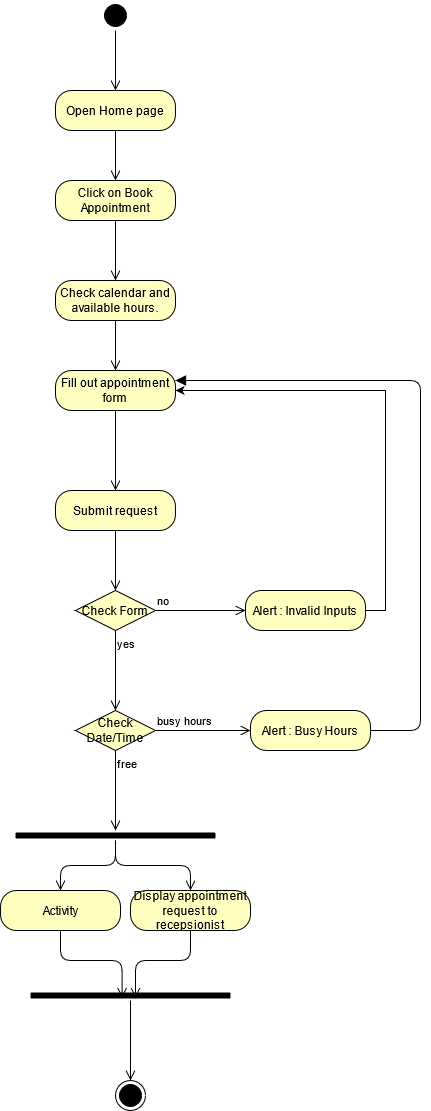

The diagram above was exported from draw.io. Its source (the exported page's mxGraphModel, read from the mxfile embedded in the PNG):
<mxGraphModel dx="686" dy="382" grid="1" gridSize="10" guides="1" tooltips="1" connect="1" arrows="1" fold="1" page="1" pageScale="1" pageWidth="850" pageHeight="1100" math="0" shadow="0">
  <root>
    <mxCell id="0" />
    <mxCell id="1" parent="0" />
    <mxCell id="bMBijf5RcCnQHzZdCdbx-1" value="" style="ellipse;html=1;shape=startState;fillColor=#000000;" parent="1" vertex="1">
      <mxGeometry x="160" y="30" width="30" height="30" as="geometry" />
    </mxCell>
    <mxCell id="bMBijf5RcCnQHzZdCdbx-2" value="" style="edgeStyle=orthogonalEdgeStyle;html=1;verticalAlign=bottom;endArrow=open;endSize=8;entryX=0.5;entryY=0;entryDx=0;entryDy=0;" parent="1" source="bMBijf5RcCnQHzZdCdbx-1" target="bMBijf5RcCnQHzZdCdbx-3" edge="1">
      <mxGeometry relative="1" as="geometry">
        <mxPoint x="175" y="120" as="targetPoint" />
      </mxGeometry>
    </mxCell>
    <mxCell id="bMBijf5RcCnQHzZdCdbx-3" value="Open Home page" style="rounded=1;whiteSpace=wrap;html=1;arcSize=40;fontColor=#000000;fillColor=#ffffc0;" parent="1" vertex="1">
      <mxGeometry x="115" y="120" width="120" height="40" as="geometry" />
    </mxCell>
    <mxCell id="bMBijf5RcCnQHzZdCdbx-4" value="" style="edgeStyle=orthogonalEdgeStyle;html=1;verticalAlign=bottom;endArrow=open;endSize=8;entryX=0.5;entryY=0;entryDx=0;entryDy=0;" parent="1" source="bMBijf5RcCnQHzZdCdbx-3" target="bMBijf5RcCnQHzZdCdbx-5" edge="1">
      <mxGeometry relative="1" as="geometry">
        <mxPoint x="175" y="250" as="targetPoint" />
      </mxGeometry>
    </mxCell>
    <mxCell id="bMBijf5RcCnQHzZdCdbx-5" value="Click on Book Appointment" style="rounded=1;whiteSpace=wrap;html=1;arcSize=40;fontColor=#000000;fillColor=#ffffc0;" parent="1" vertex="1">
      <mxGeometry x="115" y="210" width="120" height="40" as="geometry" />
    </mxCell>
    <mxCell id="bMBijf5RcCnQHzZdCdbx-6" value="" style="edgeStyle=orthogonalEdgeStyle;html=1;verticalAlign=bottom;endArrow=open;endSize=8;entryX=0.5;entryY=0;entryDx=0;entryDy=0;" parent="1" source="bMBijf5RcCnQHzZdCdbx-5" target="bMBijf5RcCnQHzZdCdbx-7" edge="1">
      <mxGeometry relative="1" as="geometry">
        <mxPoint x="175" y="370" as="targetPoint" />
      </mxGeometry>
    </mxCell>
    <mxCell id="bMBijf5RcCnQHzZdCdbx-7" value="Check calendar and available hours." style="rounded=1;whiteSpace=wrap;html=1;arcSize=40;fontColor=#000000;fillColor=#ffffc0;" parent="1" vertex="1">
      <mxGeometry x="115" y="310" width="120" height="40" as="geometry" />
    </mxCell>
    <mxCell id="bMBijf5RcCnQHzZdCdbx-8" value="" style="edgeStyle=orthogonalEdgeStyle;html=1;verticalAlign=bottom;endArrow=open;endSize=8;entryX=0.5;entryY=0;entryDx=0;entryDy=0;" parent="1" source="bMBijf5RcCnQHzZdCdbx-7" target="bMBijf5RcCnQHzZdCdbx-9" edge="1">
      <mxGeometry relative="1" as="geometry">
        <mxPoint x="175" y="430" as="targetPoint" />
      </mxGeometry>
    </mxCell>
    <mxCell id="bMBijf5RcCnQHzZdCdbx-9" value="Fill out appointment form" style="rounded=1;whiteSpace=wrap;html=1;arcSize=40;fontColor=#000000;fillColor=#ffffc0;" parent="1" vertex="1">
      <mxGeometry x="115" y="400" width="120" height="40" as="geometry" />
    </mxCell>
    <mxCell id="bMBijf5RcCnQHzZdCdbx-10" value="" style="edgeStyle=orthogonalEdgeStyle;html=1;verticalAlign=bottom;endArrow=open;endSize=8;entryX=0.5;entryY=0;entryDx=0;entryDy=0;" parent="1" source="bMBijf5RcCnQHzZdCdbx-9" target="bMBijf5RcCnQHzZdCdbx-11" edge="1">
      <mxGeometry relative="1" as="geometry">
        <mxPoint x="175" y="490" as="targetPoint" />
      </mxGeometry>
    </mxCell>
    <mxCell id="bMBijf5RcCnQHzZdCdbx-11" value="Submit request" style="rounded=1;whiteSpace=wrap;html=1;arcSize=40;fontColor=#000000;fillColor=#ffffc0;" parent="1" vertex="1">
      <mxGeometry x="115" y="520" width="120" height="40" as="geometry" />
    </mxCell>
    <mxCell id="bMBijf5RcCnQHzZdCdbx-12" value="" style="edgeStyle=orthogonalEdgeStyle;html=1;verticalAlign=bottom;endArrow=open;endSize=8;entryX=0.5;entryY=0;entryDx=0;entryDy=0;" parent="1" source="bMBijf5RcCnQHzZdCdbx-11" target="bMBijf5RcCnQHzZdCdbx-15" edge="1">
      <mxGeometry relative="1" as="geometry">
        <mxPoint x="175" y="620" as="targetPoint" />
      </mxGeometry>
    </mxCell>
    <mxCell id="bMBijf5RcCnQHzZdCdbx-15" value="Check Form" style="rhombus;whiteSpace=wrap;html=1;fillColor=#ffffc0;" parent="1" vertex="1">
      <mxGeometry x="135" y="620" width="80" height="40" as="geometry" />
    </mxCell>
    <mxCell id="bMBijf5RcCnQHzZdCdbx-16" value="no" style="edgeStyle=orthogonalEdgeStyle;html=1;align=left;verticalAlign=bottom;endArrow=open;endSize=8;" parent="1" source="bMBijf5RcCnQHzZdCdbx-15" target="bMBijf5RcCnQHzZdCdbx-18" edge="1">
      <mxGeometry x="-1" relative="1" as="geometry">
        <mxPoint x="320" y="670" as="targetPoint" />
      </mxGeometry>
    </mxCell>
    <mxCell id="bMBijf5RcCnQHzZdCdbx-17" value="yes" style="edgeStyle=orthogonalEdgeStyle;html=1;align=left;verticalAlign=top;endArrow=open;endSize=8;entryX=0.5;entryY=0;entryDx=0;entryDy=0;" parent="1" source="bMBijf5RcCnQHzZdCdbx-15" target="bMBijf5RcCnQHzZdCdbx-21" edge="1">
      <mxGeometry x="-1" relative="1" as="geometry">
        <mxPoint x="180" y="750" as="targetPoint" />
      </mxGeometry>
    </mxCell>
    <mxCell id="bMBijf5RcCnQHzZdCdbx-20" style="edgeStyle=orthogonalEdgeStyle;rounded=0;orthogonalLoop=1;jettySize=auto;html=1;exitX=1;exitY=0.5;exitDx=0;exitDy=0;entryX=1;entryY=0.5;entryDx=0;entryDy=0;" parent="1" source="bMBijf5RcCnQHzZdCdbx-18" target="bMBijf5RcCnQHzZdCdbx-9" edge="1">
      <mxGeometry relative="1" as="geometry" />
    </mxCell>
    <mxCell id="bMBijf5RcCnQHzZdCdbx-18" value="Alert : Invalid Inputs" style="rounded=1;whiteSpace=wrap;html=1;arcSize=40;fontColor=#000000;fillColor=#ffffc0;" parent="1" vertex="1">
      <mxGeometry x="305" y="620" width="120" height="40" as="geometry" />
    </mxCell>
    <mxCell id="bMBijf5RcCnQHzZdCdbx-21" value="Check Date/Time" style="rhombus;whiteSpace=wrap;html=1;fillColor=#ffffc0;" parent="1" vertex="1">
      <mxGeometry x="135" y="740" width="80" height="40" as="geometry" />
    </mxCell>
    <mxCell id="bMBijf5RcCnQHzZdCdbx-22" value="busy hours" style="edgeStyle=orthogonalEdgeStyle;html=1;align=left;verticalAlign=bottom;endArrow=open;endSize=8;entryX=0;entryY=0.5;entryDx=0;entryDy=0;" parent="1" source="bMBijf5RcCnQHzZdCdbx-21" target="bMBijf5RcCnQHzZdCdbx-24" edge="1">
      <mxGeometry x="-1" relative="1" as="geometry">
        <mxPoint x="340" y="760" as="targetPoint" />
      </mxGeometry>
    </mxCell>
    <mxCell id="bMBijf5RcCnQHzZdCdbx-24" value="Alert : Busy Hours" style="rounded=1;whiteSpace=wrap;html=1;arcSize=40;fontColor=#000000;fillColor=#ffffc0;" parent="1" vertex="1">
      <mxGeometry x="310" y="740" width="120" height="40" as="geometry" />
    </mxCell>
    <mxCell id="bMBijf5RcCnQHzZdCdbx-25" value="" style="edgeStyle=orthogonalEdgeStyle;html=1;verticalAlign=bottom;endArrow=block;endSize=8;entryX=1;entryY=0.25;entryDx=0;entryDy=0;endFill=1;" parent="1" source="bMBijf5RcCnQHzZdCdbx-24" target="bMBijf5RcCnQHzZdCdbx-9" edge="1">
      <mxGeometry relative="1" as="geometry">
        <mxPoint x="510" y="570" as="targetPoint" />
        <Array as="points">
          <mxPoint x="480" y="760" />
          <mxPoint x="480" y="410" />
        </Array>
      </mxGeometry>
    </mxCell>
    <mxCell id="bMBijf5RcCnQHzZdCdbx-26" value="free" style="edgeStyle=orthogonalEdgeStyle;html=1;align=left;verticalAlign=top;endArrow=open;endSize=8;exitX=0.5;exitY=1;exitDx=0;exitDy=0;" parent="1" source="bMBijf5RcCnQHzZdCdbx-21" target="bMBijf5RcCnQHzZdCdbx-27" edge="1">
      <mxGeometry x="-1" relative="1" as="geometry">
        <mxPoint x="175" y="900" as="targetPoint" />
        <mxPoint x="174.5" y="800" as="sourcePoint" />
        <Array as="points" />
      </mxGeometry>
    </mxCell>
    <mxCell id="bMBijf5RcCnQHzZdCdbx-27" value="" style="shape=line;html=1;strokeWidth=6;" parent="1" vertex="1">
      <mxGeometry x="75" y="860" width="200" height="10" as="geometry" />
    </mxCell>
    <mxCell id="bMBijf5RcCnQHzZdCdbx-28" value="" style="edgeStyle=orthogonalEdgeStyle;html=1;verticalAlign=bottom;endArrow=open;endSize=8;entryX=0.5;entryY=0;entryDx=0;entryDy=0;" parent="1" source="bMBijf5RcCnQHzZdCdbx-27" target="bMBijf5RcCnQHzZdCdbx-29" edge="1">
      <mxGeometry relative="1" as="geometry">
        <mxPoint x="175" y="920" as="targetPoint" />
      </mxGeometry>
    </mxCell>
    <mxCell id="bMBijf5RcCnQHzZdCdbx-29" value="Display appointment request to recepsionist" style="rounded=1;whiteSpace=wrap;html=1;arcSize=40;fontColor=#000000;fillColor=#ffffc0;" parent="1" vertex="1">
      <mxGeometry x="190" y="920" width="120" height="40" as="geometry" />
    </mxCell>
    <mxCell id="bMBijf5RcCnQHzZdCdbx-30" value="" style="edgeStyle=orthogonalEdgeStyle;html=1;verticalAlign=bottom;endArrow=open;endSize=8;entryX=0.525;entryY=0.733;entryDx=0;entryDy=0;entryPerimeter=0;" parent="1" source="bMBijf5RcCnQHzZdCdbx-29" target="bMBijf5RcCnQHzZdCdbx-34" edge="1">
      <mxGeometry relative="1" as="geometry">
        <mxPoint x="250" y="1000" as="targetPoint" />
      </mxGeometry>
    </mxCell>
    <mxCell id="bMBijf5RcCnQHzZdCdbx-31" value="Activity" style="rounded=1;whiteSpace=wrap;html=1;arcSize=40;fontColor=#000000;fillColor=#ffffc0;" parent="1" vertex="1">
      <mxGeometry x="60" y="920" width="120" height="40" as="geometry" />
    </mxCell>
    <mxCell id="bMBijf5RcCnQHzZdCdbx-32" value="" style="edgeStyle=orthogonalEdgeStyle;html=1;verticalAlign=bottom;endArrow=open;endSize=8;entryX=0.458;entryY=0.733;entryDx=0;entryDy=0;entryPerimeter=0;" parent="1" source="bMBijf5RcCnQHzZdCdbx-31" target="bMBijf5RcCnQHzZdCdbx-34" edge="1">
      <mxGeometry relative="1" as="geometry">
        <mxPoint x="120" y="1020" as="targetPoint" />
      </mxGeometry>
    </mxCell>
    <mxCell id="bMBijf5RcCnQHzZdCdbx-33" value="" style="edgeStyle=orthogonalEdgeStyle;html=1;verticalAlign=bottom;endArrow=open;endSize=8;" parent="1" source="bMBijf5RcCnQHzZdCdbx-27" target="bMBijf5RcCnQHzZdCdbx-31" edge="1">
      <mxGeometry relative="1" as="geometry">
        <mxPoint x="160" y="950" as="targetPoint" />
        <mxPoint x="85" y="900" as="sourcePoint" />
      </mxGeometry>
    </mxCell>
    <mxCell id="bMBijf5RcCnQHzZdCdbx-34" value="" style="shape=line;html=1;strokeWidth=6;" parent="1" vertex="1">
      <mxGeometry x="90" y="1020" width="200" height="10" as="geometry" />
    </mxCell>
    <mxCell id="bMBijf5RcCnQHzZdCdbx-35" value="" style="edgeStyle=orthogonalEdgeStyle;html=1;verticalAlign=bottom;endArrow=open;endSize=8;entryX=0.5;entryY=0;entryDx=0;entryDy=0;" parent="1" source="bMBijf5RcCnQHzZdCdbx-34" target="bMBijf5RcCnQHzZdCdbx-36" edge="1">
      <mxGeometry relative="1" as="geometry">
        <mxPoint x="190" y="1100" as="targetPoint" />
      </mxGeometry>
    </mxCell>
    <mxCell id="bMBijf5RcCnQHzZdCdbx-36" value="" style="ellipse;html=1;shape=endState;fillColor=#000000;" parent="1" vertex="1">
      <mxGeometry x="175" y="1110" width="30" height="30" as="geometry" />
    </mxCell>
  </root>
</mxGraphModel>